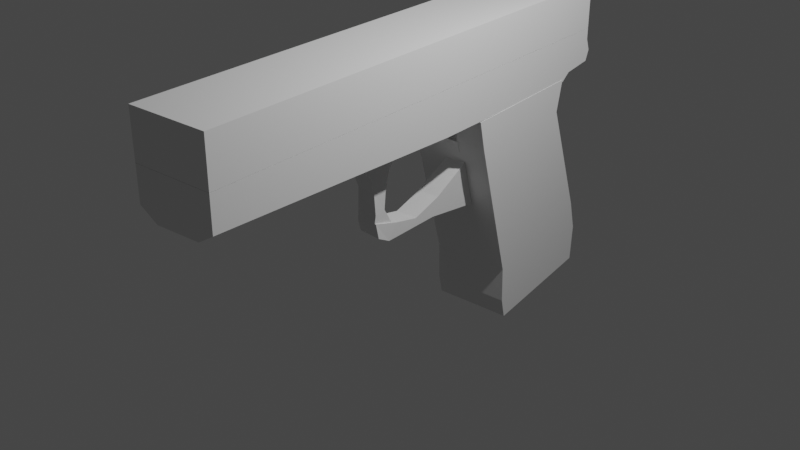 # Source: gun.blend  (saved by Blender 3.4.6; exported with 4.5.12 LTS)
import bpy
from mathutils import Matrix  # noqa: F401  (used for matrix-valued properties, if any)

bpy.ops.wm.read_factory_settings(use_empty=True)
scene = bpy.context.scene
scene.name = 'Scene'

# ---- collections
col_collection = bpy.data.collections.new('Collection'); scene.collection.children.link(col_collection)

# ---- world
world_world = bpy.data.worlds.new('World'); scene.world = world_world
world_world.use_nodes = True; world_world.node_tree.nodes.clear()
_N = world_world.node_tree.nodes; _L = world_world.node_tree.links
n0 = _N.new('ShaderNodeOutputWorld'); n0.name = 'World Output'; n0.location = (300, 300)
n1 = _N.new('ShaderNodeBackground'); n1.name = 'Background'; n1.location = (10, 300)
n1.inputs[0].default_value = (0.05088, 0.05088, 0.05088, 1.0)
_L.new(n1.outputs[0], n0.inputs[0])
n0.is_active_output = True
world_world.color = (0.05088, 0.05088, 0.05088)
world_world.use_sun_shadow = False
world_world.sun_shadow_jitter_overblur = 0.0

# ---- lights
light_light = bpy.data.lights.new('Light', 'POINT')
light_light.transmission_factor = 0.0
light_light.energy = 1000.0
light_light.shadow_soft_size = 0.1
light_light.shadow_maximum_resolution = 0.006
light_light.use_absolute_resolution = True

# ---- meshes
me_cube_003 = bpy.data.meshes.new('Cube.003')
me_cube_003.from_pydata([(-0.7095, -2.921, -0.5044), (-0.6875, -2.503, 0.3225), (-0.7095, 2.921, -0.5044), (-0.3906, 2.921, 0.5044), (0.7095, -2.921, -0.5044), (0.7095, -2.555, 0.3365), (0.7095, 2.921, -0.5044), (0.4085, 2.915, 0.4931), (-0.7095, -2.987, -0.014), (-0.7095, 2.921, 0.0), (0.7095, 2.921, 0.0), (0.7095, -2.973, 0.014), (-0.7095, 2.921, -0.2522), (0.7095, 2.921, -0.2522), (0.7095, -2.921, -0.2522), (-0.7095, -2.921, -0.2522), (-0.7095, -2.921, 0.2522), (-0.7095, 2.921, 0.2522), (0.7095, 2.921, 0.2522), (0.7095, -2.921, 0.2522), (-0.7095, -0.2574, -0.5044), (-0.7095, -0.2574, 0.5044), (0.7095, -0.2574, -0.5044), (0.7095, -0.2574, 0.5044), (0.7095, -0.2574, 0.0), (-0.7095, -0.2574, 0.0), (-0.7095, -0.2574, -0.2522), (0.7095, -0.2574, -0.2522), (0.7095, -0.2574, 0.2522), (-0.7095, -0.2574, 0.2522), (-0.7095, -0.9712, -0.5044), (0.7095, -0.9712, 0.5044), (0.7095, -0.9712, 0.0), (0.7095, -0.9712, -0.2522), (0.7095, -0.9712, 0.2522), (-0.7095, -0.9712, 0.5044), (0.7095, -0.9712, -0.5044), (-0.7095, -0.9712, 0.0), (-0.7095, -0.9712, -0.2522), (-0.7095, -0.9712, 0.2522), (-0.7095, -2.437, -0.5044), (0.7095, -2.437, 0.5044), (0.7095, -2.437, 0.0), (0.7095, -2.437, -0.2522), (0.7095, -2.437, 0.2522), (-0.693, -2.437, 0.4939), (0.7095, -2.437, -0.5044), (-0.7095, -2.437, 0.0), (-0.7095, -2.437, -0.2522), (-0.7095, -2.437, 0.2522)], [], [(29, 21, 3, 17), (17, 3, 7, 18), (44, 41, 5, 19), (19, 5, 1, 16), (40, 46, 4, 0), (41, 45, 1, 5), (14, 11, 8, 15), (43, 42, 11, 14), (12, 9, 10, 13), (26, 25, 9, 12), (20, 26, 12, 2), (2, 12, 13, 6), (46, 43, 14, 4), (4, 14, 15, 0), (11, 19, 16, 8), (42, 44, 19, 11), (9, 17, 18, 10), (25, 29, 17, 9), (37, 39, 29, 25), (10, 18, 28, 24), (6, 13, 27, 22), (30, 38, 26, 20), (38, 37, 25, 26), (13, 10, 24, 27), (7, 3, 21, 23), (2, 6, 22, 20), (18, 7, 23, 28), (39, 35, 21, 29), (49, 45, 35, 39), (48, 47, 37, 38), (40, 48, 38, 30), (47, 49, 39, 37), (24, 28, 34, 32), (22, 27, 33, 36), (27, 24, 32, 33), (23, 21, 35, 31), (20, 22, 36, 30), (28, 23, 31, 34), (8, 16, 49, 47), (0, 15, 48, 40), (15, 8, 47, 48), (16, 1, 45, 49), (32, 34, 44, 42), (36, 33, 43, 46), (33, 32, 42, 43), (31, 35, 45, 41), (30, 36, 46, 40), (34, 31, 41, 44)])
_uv = me_cube_003.uv_layers.new(name='UVMap')
_uv.uv.foreach_set('vector', [0.5625, 0.114, 0.625, 0.114, 0.625, 0.25, 0.5625, 0.25, 0.5625, 0.25, 0.625, 0.25, 0.625, 0.5, 0.5625, 0.5, 0.5625, 0.7293, 0.625, 0.7293, 0.625, 0.75, 0.5625, 0.75, 0.5625, 0.75, 0.625, 0.75, 0.625, 1.0, 0.5625, 1.0, 0.125, 0.7293, 0.375, 0.7293, 0.375, 0.75, 0.125, 0.75, 0.625, 0.7293, 0.875, 0.7293, 0.875, 0.75, 0.625, 0.75, 0.4375, 0.75, 0.5, 0.75, 0.5, 1.0, 0.4375, 1.0, 0.4375, 0.7293, 0.5, 0.7293, 0.5, 0.75, 0.4375, 0.75, 0.4375, 0.25, 0.5, 0.25, 0.5, 0.5, 0.4375, 0.5, 0.4375, 0.114, 0.5, 0.114, 0.5, 0.25, 0.4375, 0.25, 0.375, 0.114, 0.4375, 0.114, 0.4375, 0.25, 0.375, 0.25, 0.375, 0.25, 0.4375, 0.25, 0.4375, 0.5, 0.375, 0.5, 0.375, 0.7293, 0.4375, 0.7293, 0.4375, 0.75, 0.375, 0.75, 0.375, 0.75, 0.4375, 0.75, 0.4375, 1.0, 0.375, 1.0, 0.5, 0.75, 0.5625, 0.75, 0.5625, 1.0, 0.5, 1.0, 0.5, 0.7293, 0.5625, 0.7293, 0.5625, 0.75, 0.5, 0.75, 0.5, 0.25, 0.5625, 0.25, 0.5625, 0.5, 0.5, 0.5, 0.5, 0.114, 0.5625, 0.114, 0.5625, 0.25, 0.5, 0.25, 0.5, 0.08344, 0.5625, 0.08344, 0.5625, 0.114, 0.5, 0.114, 0.5, 0.5, 0.5625, 0.5, 0.5625, 0.636, 0.5, 0.636, 0.375, 0.5, 0.4375, 0.5, 0.4375, 0.636, 0.375, 0.636, 0.375, 0.08344, 0.4375, 0.08344, 0.4375, 0.114, 0.375, 0.114, 0.4375, 0.08344, 0.5, 0.08344, 0.5, 0.114, 0.4375, 0.114, 0.4375, 0.5, 0.5, 0.5, 0.5, 0.636, 0.4375, 0.636, 0.625, 0.5, 0.875, 0.5, 0.875, 0.636, 0.625, 0.636, 0.125, 0.5, 0.375, 0.5, 0.375, 0.636, 0.125, 0.636, 0.5625, 0.5, 0.625, 0.5, 0.625, 0.636, 0.5625, 0.636, 0.5625, 0.08344, 0.625, 0.08344, 0.625, 0.114, 0.5625, 0.114, 0.5625, 0.0207, 0.625, 0.0207, 0.625, 0.08344, 0.5625, 0.08344, 0.4375, 0.0207, 0.5, 0.0207, 0.5, 0.08344, 0.4375, 0.08344, 0.375, 0.0207, 0.4375, 0.0207, 0.4375, 0.08344, 0.375, 0.08344, 0.5, 0.0207, 0.5625, 0.0207, 0.5625, 0.08344, 0.5, 0.08344, 0.5, 0.636, 0.5625, 0.636, 0.5625, 0.6666, 0.5, 0.6666, 0.375, 0.636, 0.4375, 0.636, 0.4375, 0.6666, 0.375, 0.6666, 0.4375, 0.636, 0.5, 0.636, 0.5, 0.6666, 0.4375, 0.6666, 0.625, 0.636, 0.875, 0.636, 0.875, 0.6666, 0.625, 0.6666, 0.125, 0.636, 0.375, 0.636, 0.375, 0.6666, 0.125, 0.6666, 0.5625, 0.636, 0.625, 0.636, 0.625, 0.6666, 0.5625, 0.6666, 0.5, 0.0, 0.5625, 0.0, 0.5625, 0.0207, 0.5, 0.0207, 0.375, 0.0, 0.4375, 0.0, 0.4375, 0.0207, 0.375, 0.0207, 0.4375, 0.0, 0.5, 0.0, 0.5, 0.0207, 0.4375, 0.0207, 0.5625, 0.0, 0.625, 0.0, 0.625, 0.0207, 0.5625, 0.0207, 0.5, 0.6666, 0.5625, 0.6666, 0.5625, 0.7293, 0.5, 0.7293, 0.375, 0.6666, 0.4375, 0.6666, 0.4375, 0.7293, 0.375, 0.7293, 0.4375, 0.6666, 0.5, 0.6666, 0.5, 0.7293, 0.4375, 0.7293, 0.625, 0.6666, 0.875, 0.6666, 0.875, 0.7293, 0.625, 0.7293, 0.125, 0.6666, 0.375, 0.6666, 0.375, 0.7293, 0.125, 0.7293, 0.5625, 0.6666, 0.625, 0.6666, 0.625, 0.7293, 0.5625, 0.7293])
me_cube_003.update()
me_cube_006 = bpy.data.meshes.new('Cube.006')
me_cube_006.from_pydata([(-1.455, -0.2051, -0.7428), (-1.118, -0.2051, 0.9022), (-1.455, 0.2051, -0.7428), (-1.11, 0.2051, 0.9005), (1.455, -0.2051, -0.7428), (1.609, -0.2051, 0.7942), (1.455, 0.2051, -0.7428), (1.631, 0.2051, 0.789), (1.198, 0.2051, -0.7428), (1.161, 0.2051, 0.9251), (1.198, -0.2051, -0.7428), (1.161, -0.2051, 0.9251), (-1.086, 0.2051, -0.7428), (-0.757, -0.2051, 0.7302), (-0.7437, 0.2051, 0.7193), (-1.086, -0.2051, -0.7428), (0.7642, 0.2051, 0.8974), (0.7486, -0.2051, -0.6557), (0.7336, 0.2051, -0.6523), (0.7602, -0.2051, 0.9141), (-0.9393, 0.05768, -0.7428), (-0.9393, 0.05768, -0.506), (-0.9393, -0.05169, -0.7428), (-0.9393, -0.05169, -0.506), (-1.455, 0.05768, -0.7428), (-1.455, 0.05768, -0.506), (-1.455, -0.05169, -0.7428), (-1.455, -0.05169, -0.506), (-1.704, 0.04222, -1.607), (-0.8179, 0.0456, -2.052), (-1.852, 0.04222, -2.408), (-0.9293, 0.0415, -2.305), (-1.689, -0.06247, -1.623), (-0.8166, -0.06247, -2.054), (-1.863, -0.06247, -2.43), (-0.9651, -0.06247, -2.31), (-1.232, 0.04222, -2.068), (-1.316, 0.04222, -2.198), (-1.314, -0.06022, -2.229), (-1.225, -0.06247, -2.063), (-1.511, 0.04222, -2.233), (-1.513, -0.06247, -2.244), (-1.442, -0.06247, -1.959), (-1.449, 0.04222, -1.963), (-1.059, 0.04222, -2.12), (-1.05, 0.04222, -2.266), (-1.051, -0.06247, -2.272), (-1.036, -0.06247, -2.125), (-1.681, 0.04222, -2.333), (-1.68, -0.06247, -2.327), (-1.565, -0.06247, -1.827), (-1.57, 0.04222, -1.85), (-0.7757, 0.04303, -2.292), (-0.9272, 0.04488, -2.298), (-0.1887, 0.04303, -0.6906), (-0.7962, 0.04303, -0.7143), (-0.7753, -0.07254, -2.316), (-0.9641, -0.06768, -2.305), (-0.1914, -0.07254, -0.7021), (-0.8046, -0.07254, -0.7245), (-0.5576, 0.04303, -1.792), (-0.6387, 0.04303, -1.689), (-0.5576, -0.07254, -1.792), (-0.6401, -0.07254, -1.694), (-0.6442, 0.04303, -2.168), (-0.7896, -0.07254, -2.002), (-0.7936, 0.04303, -2.019), (-0.6442, -0.07254, -2.168), (-0.6645, 0.04303, -1.274), (-0.4709, -0.07254, -1.416), (-0.4694, 0.03344, -1.416), (-0.6659, -0.07254, -1.28)], [], [(0, 1, 3, 2), (8, 9, 7, 6), (6, 7, 5, 4), (15, 13, 1, 0), (8, 6, 4, 10), (14, 3, 1, 13), (7, 9, 11, 5), (18, 8, 10, 17), (4, 5, 11, 10), (18, 16, 9, 8), (2, 3, 14, 12), (2, 12, 15, 0), (16, 14, 13, 19), (17, 19, 13, 15), (10, 11, 19, 17), (9, 16, 19, 11), (12, 14, 16, 18), (12, 18, 17, 15), (20, 21, 23, 22), (22, 23, 27, 26), (26, 27, 25, 24), (24, 25, 21, 20), (22, 26, 24, 20), (27, 23, 21, 25), (44, 29, 31, 45), (45, 31, 35, 46), (46, 35, 33, 47), (47, 33, 29, 44), (30, 34, 32, 28), (35, 31, 29, 33), (42, 39, 36, 43), (41, 38, 39, 42), (40, 37, 38, 41), (43, 36, 37, 40), (51, 43, 40, 48), (48, 40, 41, 49), (49, 41, 42, 50), (50, 42, 43, 51), (39, 47, 44, 36), (38, 46, 47, 39), (37, 45, 46, 38), (36, 44, 45, 37), (32, 50, 51, 28), (34, 49, 50, 32), (30, 48, 49, 34), (28, 51, 48, 30), (70, 68, 55, 54), (54, 55, 59, 58), (67, 65, 57, 56), (56, 57, 53, 52), (64, 67, 56, 52), (65, 66, 53, 57), (71, 68, 61, 63), (70, 69, 62, 60), (69, 71, 63, 62), (64, 66, 61, 60), (52, 53, 66, 64), (63, 61, 66, 65), (60, 62, 67, 64), (62, 63, 65, 67), (58, 59, 71, 69), (54, 58, 69, 70), (59, 55, 68, 71), (60, 61, 68, 70)])
_uv = me_cube_006.uv_layers.new(name='UVMap')
_uv.uv.foreach_set('vector', [0.375, 0.0, 0.625, 0.0, 0.625, 0.25, 0.375, 0.25, 0.375, 0.478, 0.625, 0.478, 0.625, 0.5, 0.375, 0.5, 0.375, 0.5, 0.625, 0.5, 0.625, 0.75, 0.375, 0.75, 0.375, 0.9683, 0.625, 0.9683, 0.625, 1.0, 0.375, 1.0, 0.353, 0.5, 0.375, 0.5, 0.375, 0.75, 0.353, 0.75, 0.8433, 0.5, 0.875, 0.5, 0.875, 0.75, 0.8433, 0.75, 0.625, 0.5, 0.647, 0.5, 0.647, 0.75, 0.625, 0.75, 0.3262, 0.5, 0.353, 0.5, 0.353, 0.75, 0.3262, 0.75, 0.375, 0.75, 0.625, 0.75, 0.625, 0.772, 0.375, 0.772, 0.375, 0.4512, 0.625, 0.4512, 0.625, 0.478, 0.375, 0.478, 0.375, 0.25, 0.625, 0.25, 0.625, 0.2817, 0.375, 0.2817, 0.125, 0.5, 0.1567, 0.5, 0.1567, 0.75, 0.125, 0.75, 0.6738, 0.5, 0.8433, 0.5, 0.8433, 0.75, 0.6738, 0.75, 0.375, 0.7988, 0.625, 0.7988, 0.625, 0.9683, 0.375, 0.9683, 0.375, 0.772, 0.625, 0.772, 0.625, 0.7988, 0.375, 0.7988, 0.647, 0.5, 0.6738, 0.5, 0.6738, 0.75, 0.647, 0.75, 0.375, 0.2817, 0.625, 0.2817, 0.625, 0.4512, 0.375, 0.4512, 0.1567, 0.5, 0.3262, 0.5, 0.3262, 0.75, 0.1567, 0.75, 0.375, 0.0, 0.625, 0.0, 0.625, 0.25, 0.375, 0.25, 0.375, 0.25, 0.625, 0.25, 0.625, 0.5, 0.375, 0.5, 0.375, 0.5, 0.625, 0.5, 0.625, 0.75, 0.375, 0.75, 0.375, 0.75, 0.625, 0.75, 0.625, 1.0, 0.375, 1.0, 0.125, 0.5, 0.375, 0.5, 0.375, 0.75, 0.125, 0.75, 0.625, 0.5, 0.875, 0.5, 0.875, 0.75, 0.625, 0.75, 0.5625, 0.0, 0.625, 0.0, 0.625, 0.25, 0.5625, 0.25, 0.5625, 0.25, 0.625, 0.25, 0.625, 0.5, 0.5625, 0.5, 0.5625, 0.5, 0.625, 0.5, 0.625, 0.75, 0.5625, 0.75, 0.5625, 0.75, 0.625, 0.75, 0.625, 1.0, 0.5625, 1.0, 0.125, 0.5, 0.375, 0.5, 0.375, 0.75, 0.125, 0.75, 0.625, 0.5, 0.875, 0.5, 0.875, 0.75, 0.625, 0.75, 0.4375, 0.75, 0.5, 0.75, 0.5, 1.0, 0.4375, 1.0, 0.4375, 0.5, 0.5, 0.5, 0.5, 0.75, 0.4375, 0.75, 0.4375, 0.25, 0.5, 0.25, 0.5, 0.5, 0.4375, 0.5, 0.4375, 0.0, 0.5, 0.0, 0.5, 0.25, 0.4375, 0.25, 0.4062, 0.0, 0.4375, 0.0, 0.4375, 0.25, 0.4062, 0.25, 0.4062, 0.25, 0.4375, 0.25, 0.4375, 0.5, 0.4062, 0.5, 0.4062, 0.5, 0.4375, 0.5, 0.4375, 0.75, 0.4062, 0.75, 0.4062, 0.75, 0.4375, 0.75, 0.4375, 1.0, 0.4062, 1.0, 0.5, 0.75, 0.5625, 0.75, 0.5625, 1.0, 0.5, 1.0, 0.5, 0.5, 0.5625, 0.5, 0.5625, 0.75, 0.5, 0.75, 0.5, 0.25, 0.5625, 0.25, 0.5625, 0.5, 0.5, 0.5, 0.5, 0.0, 0.5625, 0.0, 0.5625, 0.25, 0.5, 0.25, 0.375, 0.75, 0.4062, 0.75, 0.4062, 1.0, 0.375, 1.0, 0.375, 0.5, 0.4062, 0.5, 0.4062, 0.75, 0.375, 0.75, 0.375, 0.25, 0.4062, 0.25, 0.4062, 0.5, 0.375, 0.5, 0.375, 0.0, 0.4062, 0.0, 0.4062, 0.25, 0.375, 0.25, 0.375, 0.1875, 0.625, 0.1875, 0.625, 0.25, 0.375, 0.25, 0.375, 0.25, 0.625, 0.25, 0.625, 0.5, 0.375, 0.5, 0.375, 0.6875, 0.625, 0.6875, 0.625, 0.75, 0.375, 0.75, 0.375, 0.75, 0.625, 0.75, 0.625, 1.0, 0.375, 1.0, 0.125, 0.6875, 0.375, 0.6875, 0.375, 0.75, 0.125, 0.75, 0.625, 0.6875, 0.875, 0.6875, 0.875, 0.75, 0.625, 0.75, 0.625, 0.5625, 0.875, 0.5625, 0.875, 0.625, 0.625, 0.625, 0.125, 0.5625, 0.375, 0.5625, 0.375, 0.625, 0.125, 0.625, 0.375, 0.5625, 0.625, 0.5625, 0.625, 0.625, 0.375, 0.625, 0.375, 0.0625, 0.625, 0.0625, 0.625, 0.125, 0.375, 0.125, 0.375, 0.0, 0.625, 0.0, 0.625, 0.0625, 0.375, 0.0625, 0.625, 0.625, 0.875, 0.625, 0.875, 0.6875, 0.625, 0.6875, 0.125, 0.625, 0.375, 0.625, 0.375, 0.6875, 0.125, 0.6875, 0.375, 0.625, 0.625, 0.625, 0.625, 0.6875, 0.375, 0.6875, 0.375, 0.5, 0.625, 0.5, 0.625, 0.5625, 0.375, 0.5625, 0.125, 0.5, 0.375, 0.5, 0.375, 0.5625, 0.125, 0.5625, 0.625, 0.5, 0.875, 0.5, 0.875, 0.5625, 0.625, 0.5625, 0.375, 0.125, 0.625, 0.125, 0.625, 0.1875, 0.375, 0.1875])
me_cube_006.update()
me_cube_007 = bpy.data.meshes.new('Cube.007')
me_cube_007.from_pydata([(-0.7095, -2.921, -0.5044), (-0.7095, -2.921, 0.5044), (-0.7095, 2.921, -0.5044), (-0.7095, 2.921, 0.5044), (0.7095, -2.921, -0.5044), (0.7095, -2.921, 0.5044), (0.7095, 2.921, -0.5044), (0.7095, 2.921, 0.5044)], [], [(0, 1, 3, 2), (2, 3, 7, 6), (6, 7, 5, 4), (4, 5, 1, 0), (2, 6, 4, 0), (7, 3, 1, 5)])
_uv = me_cube_007.uv_layers.new(name='UVMap')
_uv.uv.foreach_set('vector', [0.375, 0.0, 0.625, 0.0, 0.625, 0.25, 0.375, 0.25, 0.375, 0.25, 0.625, 0.25, 0.625, 0.5, 0.375, 0.5, 0.375, 0.5, 0.625, 0.5, 0.625, 0.75, 0.375, 0.75, 0.375, 0.75, 0.625, 0.75, 0.625, 1.0, 0.375, 1.0, 0.125, 0.5, 0.375, 0.5, 0.375, 0.75, 0.125, 0.75, 0.625, 0.5, 0.875, 0.5, 0.875, 0.75, 0.625, 0.75])
me_cube_007.update()

# ---- objects
ob_empty = bpy.data.objects.new('Empty', None)
ob_cube = bpy.data.objects.new('Cube', me_cube_003)
ob_cube_003 = bpy.data.objects.new('Cube.003', me_cube_006)
ob_cube_001 = bpy.data.objects.new('Cube.001', me_cube_007)
ob_light = bpy.data.objects.new('Light', light_light)

# ---- transforms, parenting, visibility, modifiers, constraints
ob_empty.location = (2.138e-17, 0.1587, 0.4135)
ob_empty.rotation_euler = (1.571, -0.0, 1.571)
ob_empty.empty_display_type = 'IMAGE'
ob_empty.empty_display_size = 6.48
ob_empty.empty_image_offset = (-0.4808, -0.5192)
ob_cube.location = (0.5009, 0.3659, 1.414)
ob_cube.rotation_euler = (-3.142, -0.0, 0.0)
ob_cube.scale = (0.7, 1.05, 0.55)
ob_cube_003.location = (0.5034, 2.282, -0.1256)
ob_cube_003.rotation_euler = (0.0, 7.628, 1.571)
ob_cube_003.scale = (1.0, 2.43, 1.0)
ob_cube_001.location = (0.5009, 0.3659, 1.976)
ob_cube_001.rotation_euler = (-3.142, -0.0, 0.0)
ob_cube_001.scale = (0.7, 1.05, 0.56)
ob_light.location = (4.076, 1.005, 5.904)
ob_light.rotation_euler = (0.6503, 0.05522, 1.866)
ob_light.lock_rotations_4d = False
ob_light.empty_display_type = 'ARROWS'
ob_light.color = (0.0, 0.0, 0.0, 0.0)
ob_light.lineart.crease_threshold = 0.0

# ---- collection membership
scene.collection.objects.link(ob_empty)
scene.collection.objects.link(ob_cube)
scene.collection.objects.link(ob_cube_003)
scene.collection.objects.link(ob_cube_001)
col_collection.objects.link(ob_light)

# ---- scene / render settings (as saved in the file)
scene.frame_start = 1; scene.frame_end = 250; scene.frame_set(0)
scene.render.engine = 'BLENDER_EEVEE_NEXT'
scene.cycles.sampling_pattern = 'TABULATED_SOBOL'
scene.cycles.use_light_tree = False
scene.view_settings.view_transform = 'Filmic'
bpy.context.view_layer.update()

# ---- added for rendering (the .blend has no active camera): camera
cam_auto = bpy.data.cameras.new('AutoCamera')
cam_auto.lens = 50.0
cam_auto.sensor_width = 36.0
cam_auto.clip_end = 1000.0
ob_auto_camera = bpy.data.objects.new('AutoCamera', cam_auto)
scene.collection.objects.link(ob_auto_camera)
ob_auto_camera.location = (7.69976, -8.21266, 5.75613)
ob_auto_camera.rotation_euler = (1.09748, -7.21219e-08, 0.694738)
scene.camera = ob_auto_camera
bpy.context.view_layer.update()
